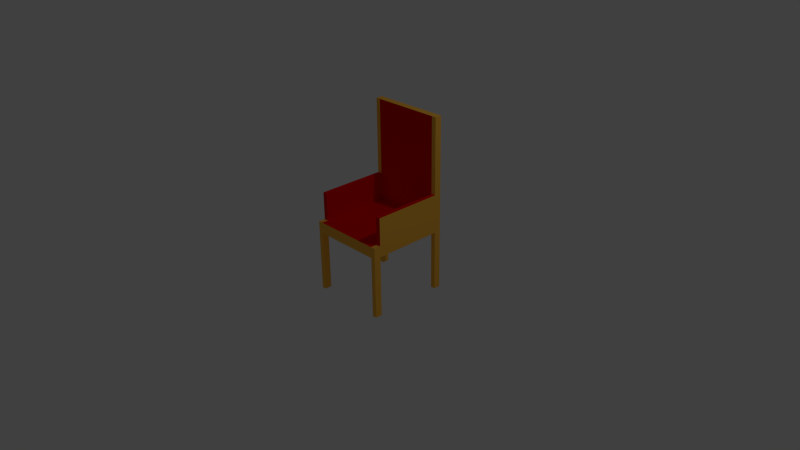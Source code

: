 # Source: chaise.blend  (saved by Blender 2.76.0; exported with 4.5.12 LTS)
import bpy
from mathutils import Matrix  # noqa: F401  (used for matrix-valued properties, if any)

bpy.ops.wm.read_factory_settings(use_empty=True)
scene = bpy.context.scene
scene.name = 'Scene'

# ---- collections
col_collection_1 = bpy.data.collections.new('Collection 1'); scene.collection.children.link(col_collection_1)

# ---- materials (node trees are filled in below, after node groups)
mat_material = bpy.data.materials.new('Material')
mat_material.alpha_threshold = 0.0
mat_material.use_transparent_shadow = False
mat_material.preview_render_type = 'CUBE'
mat_material.diffuse_color = (1.0, 0.5011, 0.05886, 1.0)
mat_material.roughness = 0.5
mat_material.line_color = (0.0, 0.0, 0.0, 1.0)
mat_velours = bpy.data.materials.new('velours')
mat_velours.alpha_threshold = 0.0
mat_velours.use_transparent_shadow = False
mat_velours.diffuse_color = (0.8, 0.0008814, 0.0, 1.0)
mat_velours.specular_color = (1.0, 0.2073, 0.2312)
mat_velours.roughness = 0.5
mat_velours.specular_intensity = 0.05469

# ---- material node trees

# ---- world
world_world = bpy.data.worlds.new('World'); scene.world = world_world
world_world.color = (0.05088, 0.05088, 0.05088)
world_world.use_sun_shadow = False
world_world.sun_shadow_jitter_overblur = 0.0
world_world.cycles.sampling_method = 'MANUAL'
world_world.cycles.sample_map_resolution = 256

# ---- cameras
cam_camera = bpy.data.cameras.new('Camera')
cam_camera.clip_end = 100.0
cam_camera.lens = 35.0
cam_camera.sensor_width = 32.0
cam_camera.sensor_height = 18.0
cam_camera.ortho_scale = 7.314
cam_camera.dof.focus_distance = 0.0
cam_camera.dof.aperture_fstop = 128.0

# ---- lights
light_lamp = bpy.data.lights.new('Lamp', 'POINT')
light_lamp.transmission_factor = 0.0
light_lamp.cutoff_distance = 30.0
light_lamp.energy = 100.0
light_lamp.shadow_buffer_clip_start = 1.001
light_lamp.shadow_soft_size = 0.1
light_lamp.shadow_maximum_resolution = 0.006
light_lamp.use_absolute_resolution = True
light_lamp.cycles.use_multiple_importance_sampling = False

# ---- meshes
me_cube_001 = bpy.data.meshes.new('Cube.001')
me_cube_001.from_pydata([(1.0, 1.0, -1.0), (1.0, -1.0, -1.0), (-1.0, -1.0, -1.0), (-1.0, 1.0, -1.0), (1.0, 1.0, 1.0), (1.0, -1.0, 1.0), (-1.0, -1.0, 1.0), (-1.0, 1.0, 1.0), (-1.0, -1.0, 1.0), (-1.0, -1.0, 1.0), (-1.0, -1.0, -1.0), (-1.0, 1.0, -1.0), (-1.0, 1.0, 1.0), (-1.0, 1.0, 1.0), (-1.0, -1.0, 1.0), (-1.0, 1.0, 1.0), (-1.133, 1.0, 1.0), (-1.133, -1.0, 1.0), (-1.133, 1.0, -1.0), (-1.133, -1.0, -1.0), (-1.0, -1.0, -1.0), (-1.0, 1.0, -1.0), (-1.0, -1.2, 1.0), (-1.0, -1.2, 1.0), (-1.0, -1.0, 1.0), (-1.0, 1.0, 1.0), (1.133, -1.0, 1.0), (1.133, 1.0, 1.0), (1.133, -1.0, -1.0), (1.133, 1.0, -1.0), (-1.0, -1.0, -1.0), (-1.0, 1.0, -1.0), (-1.0, -1.2, 1.0), (1.0, -1.2, 1.0), (-1.0, -1.0, 1.0), (-1.0, 1.0, 1.0), (-1.133, -1.0, 1.0), (-1.133, 1.0, 1.0), (-1.133, -1.0, 1.0), (-1.133, 1.0, 1.0), (-1.133, -1.0, -1.0), (-1.133, 1.0, -1.0), (-1.0, -1.2, -1.0), (1.0, -1.2, -1.0), (-1.133, -1.0, 1.0), (-1.133, 1.0, 1.0), (1.0, 1.2, -1.0), (-1.0, 1.2, -1.0), (1.0, 1.2, 1.0), (-1.0, 1.2, 1.0), (-1.0, 1.2, -1.0), (-1.0, 1.2, 1.0), (-1.0, 1.2, 1.0), (-1.0, 1.2, 1.0), (-1.133, 1.2, 1.0), (-1.133, 1.2, -1.0), (-1.0, 1.2, -1.0), (-1.0, 1.2, 1.0), (-1.0, 1.2, 1.0), (-1.0, 1.2, 1.0), (1.133, 1.2, 1.0), (1.133, 1.2, -1.0), (-1.0, 1.2, -1.0), (-1.0, 1.2, 1.0), (-1.0, 1.2, 1.0), (-1.0, 1.2, 1.0), (-1.133, 1.2, 1.0), (-1.133, 1.2, 1.0), (-1.133, 1.2, -1.0), (-1.133, 1.2, 1.0), (-1.133, 1.2, 1.0), (-1.133, 1.2, 1.0), (-1.0, -1.2, -1.0), (-1.0, -1.2, 1.0), (-1.0, -1.2, -1.0), (-1.0, -1.2, 1.0), (-1.133, -1.2, 1.0), (-1.0, -1.2, 1.0), (-1.0, -1.2, 1.0), (-1.133, -1.2, -1.0), (-1.0, -1.2, -1.0), (-1.0, -1.2, 1.0), (-1.0, -1.2, -1.0), (1.133, -1.2, 1.0), (-1.0, -1.2, 1.0), (-1.0, -1.2, 1.0), (1.133, -1.2, -1.0), (-1.0, -1.2, 1.0), (-1.0, -1.2, -1.0), (-1.0, -1.2, 1.0), (-1.133, -1.2, 1.0), (-1.133, -1.2, 1.0), (-1.133, -1.2, -1.0), (-1.133, -1.2, 1.0), (1.133, -1.2, -12.0), (1.133, -1.0, -12.0), (-1.133, -1.2, -12.0), (-1.133, -1.0, -12.0), (-1.0, -1.0, -12.0), (-1.0, -1.2, -12.0), (1.133, 1.2, -12.0), (1.133, 1.0, -12.0), (1.0, -1.0, -12.0), (1.0, -1.2, -12.0), (-1.133, 1.0, -12.0), (-1.0, 1.0, -12.0), (1.0, 1.2, -12.0), (1.0, 1.0, -12.0), (-1.0, 1.2, -12.0), (-1.133, 1.2, -12.0), (1.0, 1.0, 1.0), (1.133, 1.0, 1.0), (-1.0, 1.0, 1.0), (-1.133, 1.0, 1.0), (1.0, 1.2, 1.0), (1.133, 1.2, 1.0), (-1.0, 1.2, 1.0), (-1.133, 1.2, 1.0), (1.0, 1.0, 19.75), (-1.0, 1.0, 19.75), (-1.0, 1.2, 19.75), (1.0, 1.2, 19.75), (-1.0, 1.2, 19.75), (-1.0, 1.0, 19.75), (-1.133, 1.0, 19.75), (-1.133, 1.2, 19.75), (1.133, 1.0, 19.75), (1.133, 1.2, 19.75), (1.0, 1.0, 19.75), (1.0, 1.2, 19.75), (1.0, 1.0, 6.0), (1.0, -1.0, 6.0), (-1.133, -1.0, 6.0), (-1.0, -1.0, 6.0), (-1.0, 1.0, 6.0), (-1.133, 1.0, 6.0), (1.133, 1.0, 6.0), (1.133, -1.0, 6.0), (1.0, 1.0, 1.0), (-1.0, 1.0, 1.0), (-1.0, -1.0, 1.0), (1.0, -1.0, 1.0), (-1.0, 1.0, 1.0), (1.0, 1.0, 1.0), (1.0, 1.0, 19.75), (-1.0, 1.0, 19.75), (1.0, 1.0, 1.0), (1.0, -1.0, 1.0), (1.0, -1.0, 6.0), (1.0, 1.0, 6.0), (-1.0, -1.0, 1.0), (-1.0, 1.0, 1.0), (-1.0, 1.0, 6.0), (-1.0, -1.0, 6.0)], [], [(0, 1, 2, 3), (14, 24, 81, 73), (17, 19, 79, 76), (18, 41, 68, 55), (13, 12, 51, 52), (38, 36, 90, 91), (9, 14, 73, 22), (6, 8, 23, 32), (11, 12, 51, 50), (27, 29, 61, 60), (28, 26, 83, 86), (11, 10, 20, 21), (20, 10, 72, 80), (62, 68, 109, 108), (16, 37, 66, 54), (21, 11, 50, 56), (44, 38, 91, 93), (21, 20, 30, 31), (2, 1, 43, 42), (24, 25, 35, 34), (14, 15, 25, 24), (36, 17, 76, 90), (27, 4, 130, 136), (35, 25, 59, 65), (10, 2, 42, 72), (24, 34, 89, 81), (5, 6, 32, 33), (31, 62, 108, 105), (25, 15, 53, 59), (34, 44, 93, 89), (8, 9, 22, 23), (39, 45, 71, 67), (19, 17, 16, 18), (16, 17, 36, 37), (37, 36, 38, 39), (4, 27, 111, 110), (19, 18, 41, 40), (111, 115, 127, 126), (0, 3, 47, 46), (39, 38, 44, 45), (26, 5, 33, 83), (31, 30, 40, 41), (29, 27, 26, 28), (31, 21, 56, 62), (1, 0, 29, 28), (35, 45, 135, 134), (52, 51, 57, 58), (48, 46, 47, 49), (50, 51, 57, 56), (53, 52, 58, 59), (56, 57, 63, 62), (59, 58, 64, 65), (64, 63, 69, 70), (62, 63, 69, 68), (65, 64, 70, 71), (58, 57, 63, 64), (54, 55, 68, 69), (54, 66, 70, 69), (66, 67, 71, 70), (46, 48, 60, 61), (37, 39, 67, 66), (3, 7, 49, 47), (15, 13, 52, 53), (30, 88, 99, 98), (16, 18, 55, 54), (45, 35, 112, 113), (33, 43, 86, 83), (43, 33, 32, 42), (32, 23, 77, 75), (42, 32, 75, 74), (23, 22, 78, 77), (72, 42, 74, 80), (77, 78, 87, 85), (74, 75, 84, 82), (80, 74, 82, 88), (78, 81, 89, 87), (22, 73, 81, 78), (84, 85, 90, 76), (85, 87, 91, 90), (82, 84, 76, 79), (88, 82, 79, 92), (75, 77, 85, 84), (87, 89, 93, 91), (30, 20, 80, 88), (68, 41, 104, 109), (19, 40, 92, 79), (97, 98, 99, 96), (101, 107, 106, 100), (104, 105, 108, 109), (102, 95, 94, 103), (41, 31, 105, 104), (1, 28, 95, 102), (43, 1, 102, 103), (28, 86, 94, 95), (0, 46, 106, 107), (88, 92, 96, 99), (29, 0, 107, 101), (40, 30, 98, 97), (46, 61, 100, 106), (61, 29, 101, 100), (86, 43, 103, 94), (92, 40, 97, 96), (49, 7, 119, 120), (110, 111, 126, 128), (48, 4, 110, 114), (60, 48, 114, 115), (65, 71, 117, 116), (27, 60, 115, 111), (71, 45, 113, 117), (35, 65, 116, 112), (119, 118, 121, 120), (128, 126, 127, 129), (124, 123, 122, 125), (116, 117, 125, 122), (48, 49, 120, 121), (4, 48, 121, 118), (113, 112, 123, 124), (112, 116, 122, 123), (115, 114, 129, 127), (114, 110, 128, 129), (117, 113, 124, 125), (133, 134, 135, 132), (130, 131, 137, 136), (44, 34, 133, 132), (45, 44, 132, 135), (5, 26, 137, 131), (26, 27, 136, 137), (138, 139, 140, 141), (7, 139, 138, 4), (6, 140, 139, 7), (5, 141, 140, 6), (4, 138, 141, 5), (142, 143, 144, 145), (4, 143, 142, 7), (118, 144, 143, 4), (119, 145, 144, 118), (7, 142, 145, 119), (146, 147, 148, 149), (5, 147, 146, 4), (131, 148, 147, 5), (130, 149, 148, 131), (4, 146, 149, 130), (150, 151, 152, 153), (35, 151, 150, 34), (134, 152, 151, 35), (133, 153, 152, 134), (34, 150, 153, 133)])
me_cube_001.polygons.foreach_set('material_index', [0, 0, 0, 0, 0, 0, 0, 0, 0, 0, 0, 0, 0, 0, 0, 0, 0, 0, 0, 0, 0, 0, 0, 0, 0, 0, 1, 0, 0, 0, 0, 0, 0, 0, 0, 0, 0, 0, 0, 0, 0, 0, 0, 0, 0, 0, 0, 0, 0, 0, 0, 0, 0, 0, 0, 0, 0, 0, 0, 0, 0, 0, 0, 0, 0, 0, 0, 0, 0, 0, 0, 0, 0, 0, 0, 0, 0, 0, 0, 0, 0, 0, 0, 0, 0, 0, 0, 0, 0, 0, 0, 0, 0, 0, 0, 0, 0, 0, 0, 0, 0, 0, 0, 0, 0, 0, 0, 0, 0, 0, 0, 0, 0, 0, 0, 0, 0, 0, 0, 0, 0, 1, 1, 1, 0, 1, 0, 1, 1, 1, 1, 1, 1, 1, 1, 1, 1, 1, 1, 1, 1, 1, 1, 1, 1, 1, 1])
me_cube_001.materials.append(mat_material)
me_cube_001.materials.append(None)
me_cube_001.materials.append(None)
me_cube_001.use_remesh_preserve_volume = False
me_cube_001.use_remesh_preserve_attributes = False
me_cube_001.use_mirror_vertex_groups = False
me_cube_001.update()

# ---- objects
ob_cube_001 = bpy.data.objects.new('Cube.001', me_cube_001)
ob_lamp = bpy.data.objects.new('Lamp', light_lamp)
ob_camera = bpy.data.objects.new('Camera', cam_camera)

# ---- transforms, parenting, visibility, modifiers, constraints
ob_cube_001.location = (0.0, 0.0, 0.0)
ob_cube_001.scale = (0.5, 0.5, 0.08)
ob_cube_001.lock_rotations_4d = False
ob_cube_001.empty_display_type = 'ARROWS'
ob_cube_001.lineart.crease_threshold = 0.0
ob_cube_001.material_slots[1].link = 'OBJECT'; ob_cube_001.material_slots[1].material = mat_velours
ob_lamp.location = (4.076, 1.005, 5.904)
ob_lamp.rotation_euler = (0.6503, 0.05522, 1.866)
ob_lamp.lock_rotations_4d = False
ob_lamp.empty_display_type = 'ARROWS'
ob_lamp.color = (0.0, 0.0, 0.0, 0.0)
ob_lamp.lineart.crease_threshold = 0.0
ob_camera.location = (8.031, -7.108, 5.344)
ob_camera.rotation_euler = (1.109, 0.01082, 0.8149)
ob_camera.lock_rotations_4d = False
ob_camera.empty_display_type = 'ARROWS'
ob_camera.color = (0.0, 0.0, 0.0, 0.0)
ob_camera.display_type = 'WIRE'
ob_camera.lineart.crease_threshold = 0.0

# ---- collection membership
col_collection_1.objects.link(ob_cube_001)
col_collection_1.objects.link(ob_lamp)
col_collection_1.objects.link(ob_camera)

# ---- scene / render settings (as saved in the file)
scene.camera = ob_camera
scene.frame_start = 1; scene.frame_end = 250; scene.frame_set(2)
scene.render.engine = 'BLENDER_EEVEE_NEXT'
scene.render.image_settings.file_format = 'JPEG'
scene.render.resolution_percentage = 50
scene.render.dither_intensity = 0.0
scene.cycles.use_denoising = False
scene.cycles.samples = 10
scene.cycles.sampling_pattern = 'TABULATED_SOBOL'
scene.cycles.light_sampling_threshold = 0.0
scene.cycles.use_adaptive_sampling = False
scene.cycles.use_light_tree = False
scene.cycles.blur_glossy = 0.0
scene.cycles.pixel_filter_type = 'GAUSSIAN'
scene.cycles.sample_clamp_indirect = 0.0
scene.view_settings.view_transform = 'Standard'
bpy.context.view_layer.update()
